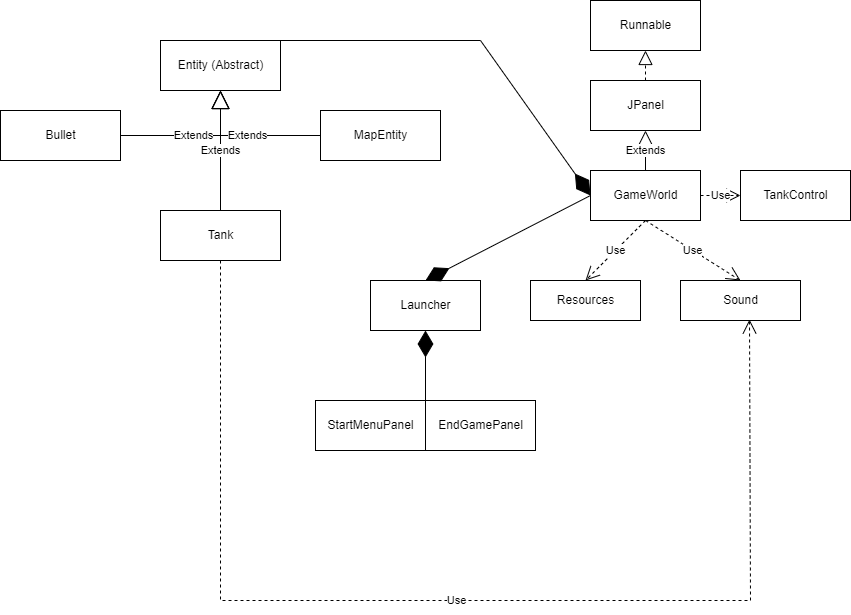

The diagram above was exported from draw.io. Its source (the exported page's mxGraphModel, read from the mxfile embedded in the PNG):
<mxGraphModel dx="1422" dy="737" grid="1" gridSize="10" guides="1" tooltips="1" connect="1" arrows="1" fold="1" page="1" pageScale="1" pageWidth="850" pageHeight="1100" math="0" shadow="0">
  <root>
    <mxCell id="0" />
    <mxCell id="1" parent="0" />
    <mxCell id="xO5lnJM0sj7U-Cgm5oxu-1" value="GameWorld" style="html=1;" vertex="1" parent="1">
      <mxGeometry x="590" y="210" width="110" height="50" as="geometry" />
    </mxCell>
    <mxCell id="xO5lnJM0sj7U-Cgm5oxu-2" value="JPanel" style="html=1;" vertex="1" parent="1">
      <mxGeometry x="590" y="120" width="110" height="50" as="geometry" />
    </mxCell>
    <mxCell id="xO5lnJM0sj7U-Cgm5oxu-5" value="Runnable" style="html=1;" vertex="1" parent="1">
      <mxGeometry x="590" y="40" width="110" height="50" as="geometry" />
    </mxCell>
    <mxCell id="xO5lnJM0sj7U-Cgm5oxu-7" value="Entity (Abstract)" style="html=1;" vertex="1" parent="1">
      <mxGeometry x="160" y="80" width="120" height="50" as="geometry" />
    </mxCell>
    <mxCell id="xO5lnJM0sj7U-Cgm5oxu-8" value="MapEntity" style="html=1;" vertex="1" parent="1">
      <mxGeometry x="320" y="150" width="120" height="50" as="geometry" />
    </mxCell>
    <mxCell id="xO5lnJM0sj7U-Cgm5oxu-9" value="Bullet" style="html=1;" vertex="1" parent="1">
      <mxGeometry y="150" width="120" height="50" as="geometry" />
    </mxCell>
    <mxCell id="xO5lnJM0sj7U-Cgm5oxu-10" value="Tank" style="html=1;" vertex="1" parent="1">
      <mxGeometry x="160" y="250" width="120" height="50" as="geometry" />
    </mxCell>
    <mxCell id="xO5lnJM0sj7U-Cgm5oxu-11" value="TankControl" style="html=1;" vertex="1" parent="1">
      <mxGeometry x="740" y="210" width="110" height="50" as="geometry" />
    </mxCell>
    <mxCell id="xO5lnJM0sj7U-Cgm5oxu-12" value="Launcher" style="html=1;" vertex="1" parent="1">
      <mxGeometry x="370" y="320" width="110" height="50" as="geometry" />
    </mxCell>
    <mxCell id="xO5lnJM0sj7U-Cgm5oxu-13" value="Resources" style="html=1;" vertex="1" parent="1">
      <mxGeometry x="530" y="320" width="110" height="40" as="geometry" />
    </mxCell>
    <mxCell id="xO5lnJM0sj7U-Cgm5oxu-14" value="Sound" style="html=1;" vertex="1" parent="1">
      <mxGeometry x="680" y="320" width="120" height="40" as="geometry" />
    </mxCell>
    <mxCell id="xO5lnJM0sj7U-Cgm5oxu-15" value="StartMenuPanel" style="html=1;" vertex="1" parent="1">
      <mxGeometry x="315" y="440" width="110" height="50" as="geometry" />
    </mxCell>
    <mxCell id="xO5lnJM0sj7U-Cgm5oxu-16" value="EndGamePanel" style="html=1;" vertex="1" parent="1">
      <mxGeometry x="425" y="440" width="110" height="50" as="geometry" />
    </mxCell>
    <mxCell id="xO5lnJM0sj7U-Cgm5oxu-17" value="Extends" style="endArrow=block;endSize=16;endFill=0;html=1;rounded=0;exitX=0.5;exitY=0;exitDx=0;exitDy=0;entryX=0.5;entryY=1;entryDx=0;entryDy=0;" edge="1" parent="1" source="xO5lnJM0sj7U-Cgm5oxu-1" target="xO5lnJM0sj7U-Cgm5oxu-2">
      <mxGeometry width="160" relative="1" as="geometry">
        <mxPoint x="340" y="380" as="sourcePoint" />
        <mxPoint x="500" y="380" as="targetPoint" />
      </mxGeometry>
    </mxCell>
    <mxCell id="xO5lnJM0sj7U-Cgm5oxu-18" value="" style="endArrow=block;dashed=1;endFill=0;endSize=12;html=1;rounded=0;exitX=0.5;exitY=0;exitDx=0;exitDy=0;entryX=0.5;entryY=1;entryDx=0;entryDy=0;" edge="1" parent="1" source="xO5lnJM0sj7U-Cgm5oxu-2" target="xO5lnJM0sj7U-Cgm5oxu-5">
      <mxGeometry width="160" relative="1" as="geometry">
        <mxPoint x="340" y="380" as="sourcePoint" />
        <mxPoint x="500" y="380" as="targetPoint" />
      </mxGeometry>
    </mxCell>
    <mxCell id="xO5lnJM0sj7U-Cgm5oxu-19" value="" style="endArrow=diamondThin;endFill=1;endSize=24;html=1;rounded=0;exitX=1;exitY=0;exitDx=0;exitDy=0;entryX=0.5;entryY=1;entryDx=0;entryDy=0;" edge="1" parent="1" source="xO5lnJM0sj7U-Cgm5oxu-15" target="xO5lnJM0sj7U-Cgm5oxu-12">
      <mxGeometry width="160" relative="1" as="geometry">
        <mxPoint x="340" y="380" as="sourcePoint" />
        <mxPoint x="500" y="380" as="targetPoint" />
      </mxGeometry>
    </mxCell>
    <mxCell id="xO5lnJM0sj7U-Cgm5oxu-20" value="Extends" style="endArrow=block;endSize=16;endFill=0;html=1;rounded=0;exitX=1;exitY=0.5;exitDx=0;exitDy=0;entryX=0.5;entryY=1;entryDx=0;entryDy=0;" edge="1" parent="1" source="xO5lnJM0sj7U-Cgm5oxu-9" target="xO5lnJM0sj7U-Cgm5oxu-7">
      <mxGeometry width="160" relative="1" as="geometry">
        <mxPoint x="340" y="380" as="sourcePoint" />
        <mxPoint x="500" y="380" as="targetPoint" />
        <Array as="points">
          <mxPoint x="220" y="175" />
        </Array>
      </mxGeometry>
    </mxCell>
    <mxCell id="xO5lnJM0sj7U-Cgm5oxu-21" value="Extends" style="endArrow=block;endSize=16;endFill=0;html=1;rounded=0;exitX=0;exitY=0.5;exitDx=0;exitDy=0;entryX=0.5;entryY=1;entryDx=0;entryDy=0;" edge="1" parent="1" source="xO5lnJM0sj7U-Cgm5oxu-8" target="xO5lnJM0sj7U-Cgm5oxu-7">
      <mxGeometry width="160" relative="1" as="geometry">
        <mxPoint x="340" y="380" as="sourcePoint" />
        <mxPoint x="230" y="140" as="targetPoint" />
        <Array as="points">
          <mxPoint x="220" y="175" />
        </Array>
      </mxGeometry>
    </mxCell>
    <mxCell id="xO5lnJM0sj7U-Cgm5oxu-23" value="Extends" style="endArrow=block;endSize=16;endFill=0;html=1;rounded=0;exitX=0.5;exitY=0;exitDx=0;exitDy=0;" edge="1" parent="1" source="xO5lnJM0sj7U-Cgm5oxu-10">
      <mxGeometry width="160" relative="1" as="geometry">
        <mxPoint x="340" y="380" as="sourcePoint" />
        <mxPoint x="220" y="130" as="targetPoint" />
      </mxGeometry>
    </mxCell>
    <mxCell id="xO5lnJM0sj7U-Cgm5oxu-28" value="Use" style="endArrow=open;endSize=12;dashed=1;html=1;rounded=0;exitX=1;exitY=0.5;exitDx=0;exitDy=0;entryX=0;entryY=0.5;entryDx=0;entryDy=0;" edge="1" parent="1" source="xO5lnJM0sj7U-Cgm5oxu-1" target="xO5lnJM0sj7U-Cgm5oxu-11">
      <mxGeometry width="160" relative="1" as="geometry">
        <mxPoint x="340" y="380" as="sourcePoint" />
        <mxPoint x="500" y="380" as="targetPoint" />
      </mxGeometry>
    </mxCell>
    <mxCell id="xO5lnJM0sj7U-Cgm5oxu-29" value="Use" style="endArrow=open;endSize=12;dashed=1;html=1;rounded=0;exitX=0.5;exitY=1;exitDx=0;exitDy=0;entryX=0.5;entryY=0;entryDx=0;entryDy=0;" edge="1" parent="1" source="xO5lnJM0sj7U-Cgm5oxu-1" target="xO5lnJM0sj7U-Cgm5oxu-13">
      <mxGeometry width="160" relative="1" as="geometry">
        <mxPoint x="340" y="380" as="sourcePoint" />
        <mxPoint x="500" y="380" as="targetPoint" />
      </mxGeometry>
    </mxCell>
    <mxCell id="xO5lnJM0sj7U-Cgm5oxu-30" value="Use" style="endArrow=open;endSize=12;dashed=1;html=1;rounded=0;exitX=0.5;exitY=1;exitDx=0;exitDy=0;entryX=0.5;entryY=0;entryDx=0;entryDy=0;" edge="1" parent="1" source="xO5lnJM0sj7U-Cgm5oxu-1" target="xO5lnJM0sj7U-Cgm5oxu-14">
      <mxGeometry width="160" relative="1" as="geometry">
        <mxPoint x="340" y="380" as="sourcePoint" />
        <mxPoint x="500" y="380" as="targetPoint" />
      </mxGeometry>
    </mxCell>
    <mxCell id="xO5lnJM0sj7U-Cgm5oxu-31" value="Use" style="endArrow=open;endSize=12;dashed=1;html=1;rounded=0;exitX=0.5;exitY=1;exitDx=0;exitDy=0;entryX=0.575;entryY=0.975;entryDx=0;entryDy=0;entryPerimeter=0;" edge="1" parent="1" source="xO5lnJM0sj7U-Cgm5oxu-10" target="xO5lnJM0sj7U-Cgm5oxu-14">
      <mxGeometry width="160" relative="1" as="geometry">
        <mxPoint x="340" y="380" as="sourcePoint" />
        <mxPoint x="500" y="380" as="targetPoint" />
        <Array as="points">
          <mxPoint x="220" y="640" />
          <mxPoint x="750" y="640" />
        </Array>
      </mxGeometry>
    </mxCell>
    <mxCell id="xO5lnJM0sj7U-Cgm5oxu-33" value="" style="endArrow=diamondThin;endFill=1;endSize=24;html=1;rounded=0;exitX=0.5;exitY=0;exitDx=0;exitDy=0;entryX=0;entryY=0.5;entryDx=0;entryDy=0;" edge="1" parent="1" source="xO5lnJM0sj7U-Cgm5oxu-7" target="xO5lnJM0sj7U-Cgm5oxu-1">
      <mxGeometry width="160" relative="1" as="geometry">
        <mxPoint x="340" y="380" as="sourcePoint" />
        <mxPoint x="500" y="380" as="targetPoint" />
        <Array as="points">
          <mxPoint x="480" y="80" />
        </Array>
      </mxGeometry>
    </mxCell>
    <mxCell id="xO5lnJM0sj7U-Cgm5oxu-34" value="" style="endArrow=diamondThin;endFill=1;endSize=24;html=1;rounded=0;exitX=0;exitY=0.5;exitDx=0;exitDy=0;entryX=0.5;entryY=0;entryDx=0;entryDy=0;" edge="1" parent="1" source="xO5lnJM0sj7U-Cgm5oxu-1" target="xO5lnJM0sj7U-Cgm5oxu-12">
      <mxGeometry width="160" relative="1" as="geometry">
        <mxPoint x="340" y="380" as="sourcePoint" />
        <mxPoint x="500" y="380" as="targetPoint" />
      </mxGeometry>
    </mxCell>
  </root>
</mxGraphModel>